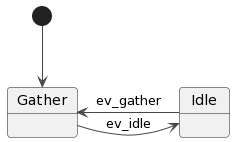

The diagram above was rendered by PlantUML. Its source (embedded in the PNG):
@startuml
!theme vibrant
[*] --> Gather
Gather -> Idle : ev_idle
Idle -> Gather : ev_gather
@enduml